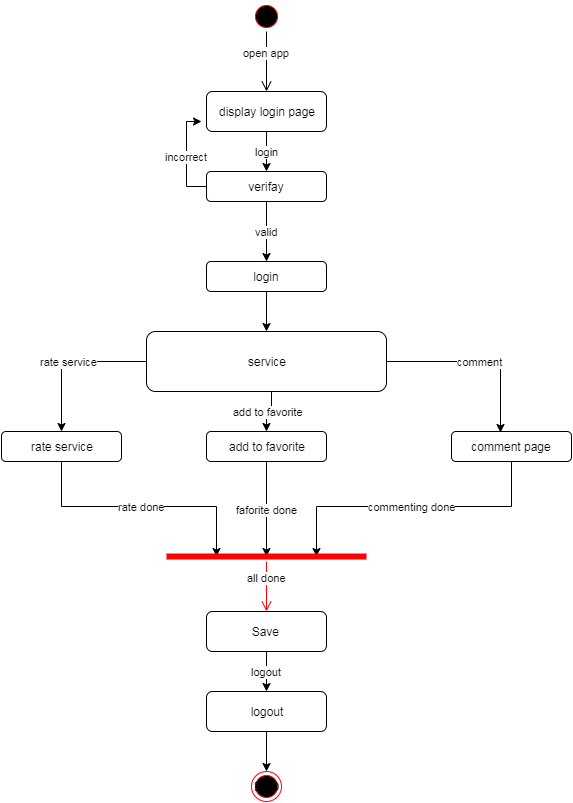

The diagram above was exported from draw.io. Its source (the exported page's mxGraphModel, read from the mxfile embedded in the PNG):
<mxGraphModel dx="868" dy="445" grid="1" gridSize="10" guides="1" tooltips="1" connect="1" arrows="1" fold="1" page="1" pageScale="1" pageWidth="850" pageHeight="1100" background="#ffffff" math="0" shadow="0">
  <root>
    <mxCell id="0" />
    <mxCell id="1" parent="0" />
    <mxCell id="FS5SemVZqKx7jr2gwcK--2" value="" style="ellipse;html=1;shape=startState;fillColor=#000000;strokeColor=#ff0000;" vertex="1" parent="1">
      <mxGeometry x="360" y="50" width="30" height="30" as="geometry" />
    </mxCell>
    <mxCell id="FS5SemVZqKx7jr2gwcK--3" value="open app" style="edgeStyle=orthogonalEdgeStyle;html=1;verticalAlign=bottom;endArrow=open;endSize=8;strokeColor=#000000;" edge="1" source="FS5SemVZqKx7jr2gwcK--2" parent="1">
      <mxGeometry relative="1" as="geometry">
        <mxPoint x="375" y="140" as="targetPoint" />
      </mxGeometry>
    </mxCell>
    <mxCell id="FS5SemVZqKx7jr2gwcK--7" value="login" style="edgeStyle=orthogonalEdgeStyle;rounded=0;orthogonalLoop=1;jettySize=auto;html=1;exitX=0.5;exitY=1;exitDx=0;exitDy=0;entryX=0.5;entryY=0;entryDx=0;entryDy=0;" edge="1" parent="1" source="FS5SemVZqKx7jr2gwcK--4" target="FS5SemVZqKx7jr2gwcK--5">
      <mxGeometry relative="1" as="geometry" />
    </mxCell>
    <mxCell id="FS5SemVZqKx7jr2gwcK--4" value="display login page" style="rounded=1;whiteSpace=wrap;html=1;" vertex="1" parent="1">
      <mxGeometry x="315" y="140" width="120" height="40" as="geometry" />
    </mxCell>
    <mxCell id="FS5SemVZqKx7jr2gwcK--8" value="incorrect" style="edgeStyle=orthogonalEdgeStyle;rounded=0;orthogonalLoop=1;jettySize=auto;html=1;strokeColor=#000000;" edge="1" parent="1" source="FS5SemVZqKx7jr2gwcK--5">
      <mxGeometry relative="1" as="geometry">
        <mxPoint x="310" y="170" as="targetPoint" />
        <Array as="points">
          <mxPoint x="295" y="235" />
          <mxPoint x="295" y="170" />
        </Array>
      </mxGeometry>
    </mxCell>
    <mxCell id="FS5SemVZqKx7jr2gwcK--11" value="valid" style="edgeStyle=orthogonalEdgeStyle;rounded=0;orthogonalLoop=1;jettySize=auto;html=1;exitX=0.5;exitY=1;exitDx=0;exitDy=0;strokeColor=#000000;" edge="1" parent="1" source="FS5SemVZqKx7jr2gwcK--5" target="FS5SemVZqKx7jr2gwcK--9">
      <mxGeometry relative="1" as="geometry" />
    </mxCell>
    <mxCell id="FS5SemVZqKx7jr2gwcK--5" value="verifay" style="rounded=1;whiteSpace=wrap;html=1;" vertex="1" parent="1">
      <mxGeometry x="315" y="220" width="120" height="30" as="geometry" />
    </mxCell>
    <mxCell id="FS5SemVZqKx7jr2gwcK--40" style="edgeStyle=orthogonalEdgeStyle;rounded=0;orthogonalLoop=1;jettySize=auto;html=1;exitX=0.5;exitY=1;exitDx=0;exitDy=0;strokeColor=#000000;" edge="1" parent="1" source="FS5SemVZqKx7jr2gwcK--9" target="FS5SemVZqKx7jr2gwcK--12">
      <mxGeometry relative="1" as="geometry" />
    </mxCell>
    <mxCell id="FS5SemVZqKx7jr2gwcK--9" value="login" style="rounded=1;whiteSpace=wrap;html=1;" vertex="1" parent="1">
      <mxGeometry x="315" y="310" width="120" height="30" as="geometry" />
    </mxCell>
    <mxCell id="FS5SemVZqKx7jr2gwcK--14" value="comment" style="edgeStyle=orthogonalEdgeStyle;rounded=0;orthogonalLoop=1;jettySize=auto;html=1;exitX=1;exitY=0.5;exitDx=0;exitDy=0;strokeColor=#000000;entryX=0.408;entryY=0.033;entryDx=0;entryDy=0;entryPerimeter=0;" edge="1" parent="1" source="FS5SemVZqKx7jr2gwcK--12" target="FS5SemVZqKx7jr2gwcK--15">
      <mxGeometry relative="1" as="geometry">
        <mxPoint x="610" y="460" as="targetPoint" />
      </mxGeometry>
    </mxCell>
    <mxCell id="FS5SemVZqKx7jr2gwcK--20" value="rate service" style="edgeStyle=orthogonalEdgeStyle;rounded=0;orthogonalLoop=1;jettySize=auto;html=1;entryX=0.5;entryY=0;entryDx=0;entryDy=0;strokeColor=#000000;" edge="1" parent="1" source="FS5SemVZqKx7jr2gwcK--12" target="FS5SemVZqKx7jr2gwcK--17">
      <mxGeometry relative="1" as="geometry" />
    </mxCell>
    <mxCell id="FS5SemVZqKx7jr2gwcK--25" value="add to favorite" style="edgeStyle=orthogonalEdgeStyle;rounded=0;orthogonalLoop=1;jettySize=auto;html=1;exitX=0.5;exitY=1;exitDx=0;exitDy=0;entryX=0.5;entryY=0;entryDx=0;entryDy=0;strokeColor=#000000;" edge="1" parent="1" source="FS5SemVZqKx7jr2gwcK--12" target="FS5SemVZqKx7jr2gwcK--16">
      <mxGeometry relative="1" as="geometry" />
    </mxCell>
    <mxCell id="FS5SemVZqKx7jr2gwcK--12" value="service" style="rounded=1;whiteSpace=wrap;html=1;" vertex="1" parent="1">
      <mxGeometry x="255" y="380" width="240" height="60" as="geometry" />
    </mxCell>
    <mxCell id="FS5SemVZqKx7jr2gwcK--31" value="commenting done" style="edgeStyle=orthogonalEdgeStyle;rounded=0;orthogonalLoop=1;jettySize=auto;html=1;exitX=0.5;exitY=1;exitDx=0;exitDy=0;entryX=0.75;entryY=0.5;entryDx=0;entryDy=0;entryPerimeter=0;strokeColor=#000000;" edge="1" parent="1" source="FS5SemVZqKx7jr2gwcK--15" target="FS5SemVZqKx7jr2gwcK--26">
      <mxGeometry relative="1" as="geometry" />
    </mxCell>
    <mxCell id="FS5SemVZqKx7jr2gwcK--15" value="comment page" style="rounded=1;whiteSpace=wrap;html=1;" vertex="1" parent="1">
      <mxGeometry x="560" y="480" width="120" height="30" as="geometry" />
    </mxCell>
    <mxCell id="FS5SemVZqKx7jr2gwcK--32" value="faforite done" style="edgeStyle=orthogonalEdgeStyle;rounded=0;orthogonalLoop=1;jettySize=auto;html=1;exitX=0.5;exitY=1;exitDx=0;exitDy=0;entryX=0.5;entryY=0.5;entryDx=0;entryDy=0;entryPerimeter=0;strokeColor=#000000;" edge="1" parent="1" source="FS5SemVZqKx7jr2gwcK--16" target="FS5SemVZqKx7jr2gwcK--26">
      <mxGeometry relative="1" as="geometry" />
    </mxCell>
    <mxCell id="FS5SemVZqKx7jr2gwcK--16" value="add to favorite" style="rounded=1;whiteSpace=wrap;html=1;" vertex="1" parent="1">
      <mxGeometry x="315" y="480" width="120" height="30" as="geometry" />
    </mxCell>
    <mxCell id="FS5SemVZqKx7jr2gwcK--29" value="rate done" style="edgeStyle=orthogonalEdgeStyle;rounded=0;orthogonalLoop=1;jettySize=auto;html=1;exitX=0.5;exitY=1;exitDx=0;exitDy=0;entryX=0.25;entryY=0.5;entryDx=0;entryDy=0;entryPerimeter=0;strokeColor=#000000;" edge="1" parent="1" source="FS5SemVZqKx7jr2gwcK--17" target="FS5SemVZqKx7jr2gwcK--26">
      <mxGeometry relative="1" as="geometry" />
    </mxCell>
    <mxCell id="FS5SemVZqKx7jr2gwcK--17" value="rate service" style="rounded=1;whiteSpace=wrap;html=1;" vertex="1" parent="1">
      <mxGeometry x="110" y="480" width="120" height="30" as="geometry" />
    </mxCell>
    <mxCell id="FS5SemVZqKx7jr2gwcK--21" style="edgeStyle=orthogonalEdgeStyle;rounded=0;orthogonalLoop=1;jettySize=auto;html=1;exitX=0.5;exitY=1;exitDx=0;exitDy=0;strokeColor=#000000;" edge="1" parent="1" source="FS5SemVZqKx7jr2gwcK--17" target="FS5SemVZqKx7jr2gwcK--17">
      <mxGeometry relative="1" as="geometry" />
    </mxCell>
    <mxCell id="FS5SemVZqKx7jr2gwcK--26" value="" style="shape=line;html=1;strokeWidth=6;strokeColor=#ff0000;" vertex="1" parent="1">
      <mxGeometry x="275" y="600" width="200" height="10" as="geometry" />
    </mxCell>
    <mxCell id="FS5SemVZqKx7jr2gwcK--27" value="all done" style="edgeStyle=orthogonalEdgeStyle;html=1;verticalAlign=bottom;endArrow=open;endSize=8;strokeColor=#ff0000;" edge="1" source="FS5SemVZqKx7jr2gwcK--26" parent="1">
      <mxGeometry relative="1" as="geometry">
        <mxPoint x="375" y="660" as="targetPoint" />
      </mxGeometry>
    </mxCell>
    <mxCell id="FS5SemVZqKx7jr2gwcK--38" value="logout" style="edgeStyle=orthogonalEdgeStyle;rounded=0;orthogonalLoop=1;jettySize=auto;html=1;exitX=0.5;exitY=1;exitDx=0;exitDy=0;entryX=0.5;entryY=0;entryDx=0;entryDy=0;strokeColor=#000000;" edge="1" parent="1" source="FS5SemVZqKx7jr2gwcK--33" target="FS5SemVZqKx7jr2gwcK--36">
      <mxGeometry relative="1" as="geometry" />
    </mxCell>
    <mxCell id="FS5SemVZqKx7jr2gwcK--33" value="Save&amp;nbsp;" style="rounded=1;whiteSpace=wrap;html=1;" vertex="1" parent="1">
      <mxGeometry x="315" y="660" width="120" height="40" as="geometry" />
    </mxCell>
    <mxCell id="FS5SemVZqKx7jr2gwcK--43" style="edgeStyle=orthogonalEdgeStyle;rounded=0;orthogonalLoop=1;jettySize=auto;html=1;exitX=0.5;exitY=1;exitDx=0;exitDy=0;strokeColor=#000000;" edge="1" parent="1" source="FS5SemVZqKx7jr2gwcK--36" target="FS5SemVZqKx7jr2gwcK--41">
      <mxGeometry relative="1" as="geometry" />
    </mxCell>
    <mxCell id="FS5SemVZqKx7jr2gwcK--36" value="logout" style="rounded=1;whiteSpace=wrap;html=1;" vertex="1" parent="1">
      <mxGeometry x="315" y="740" width="120" height="40" as="geometry" />
    </mxCell>
    <mxCell id="FS5SemVZqKx7jr2gwcK--41" value="END" style="ellipse;html=1;shape=endState;fillColor=#000000;strokeColor=#ff0000;" vertex="1" parent="1">
      <mxGeometry x="360" y="820" width="30" height="30" as="geometry" />
    </mxCell>
  </root>
</mxGraphModel>